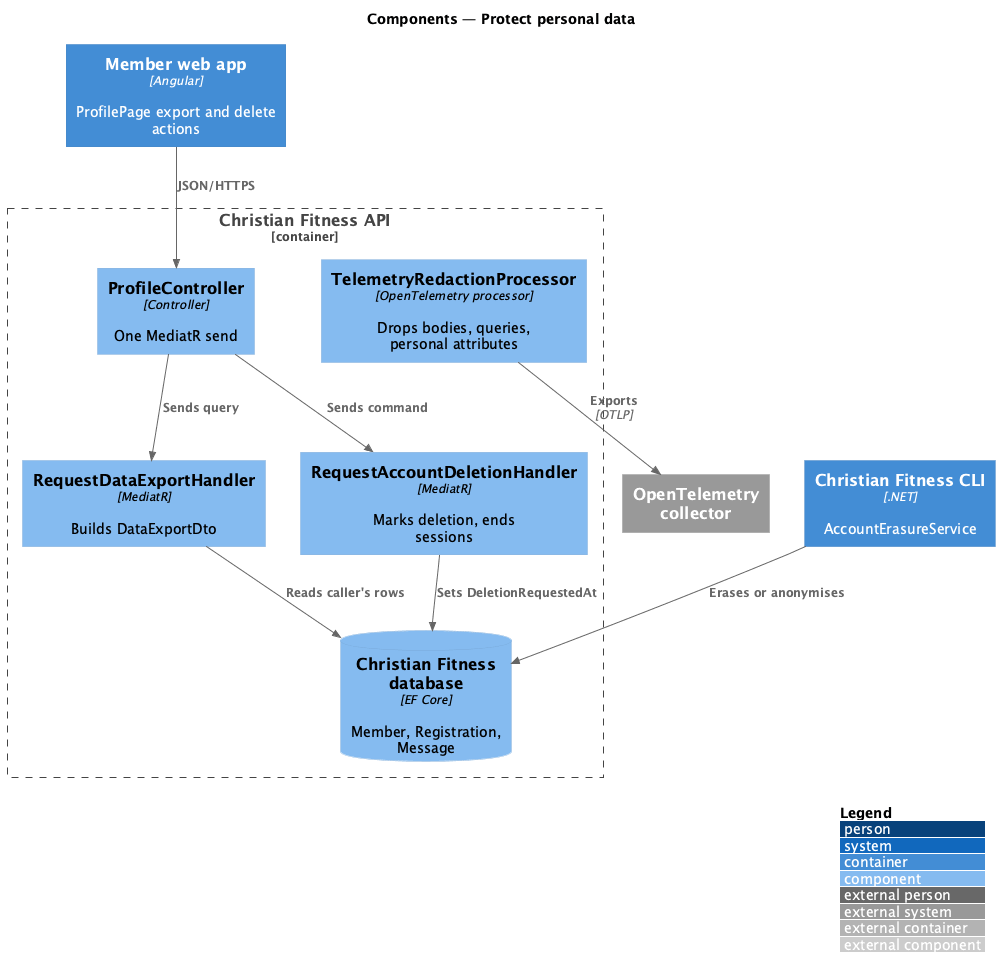

The diagram above was rendered by PlantUML. Its source (embedded in the PNG):
@startuml
!include <C4/C4_Component>
LAYOUT_WITH_LEGEND()
title Components — Protect personal data

Container(web, "Member web app", "Angular", "ProfilePage export and delete actions")
Container_Boundary(api, "Christian Fitness API") {
  Component(ctrl, "ProfileController", "Controller", "One MediatR send")
  Component(exp, "RequestDataExportHandler", "MediatR", "Builds DataExportDto")
  Component(del, "RequestAccountDeletionHandler", "MediatR", "Marks deletion, ends sessions")
  Component(red, "TelemetryRedactionProcessor", "OpenTelemetry processor", "Drops bodies, queries, personal attributes")
  ComponentDb(db, "Christian Fitness database", "EF Core", "Member, Registration, Message")
}
Container(cli, "Christian Fitness CLI", ".NET", "AccountErasureService")
System_Ext(otel, "OpenTelemetry collector", "")
Rel(web, ctrl, "JSON/HTTPS")
Rel(ctrl, exp, "Sends query")
Rel(ctrl, del, "Sends command")
Rel(exp, db, "Reads caller's rows")
Rel(del, db, "Sets DeletionRequestedAt")
Rel(cli, db, "Erases or anonymises")
Rel(red, otel, "Exports", "OTLP")
@enduml